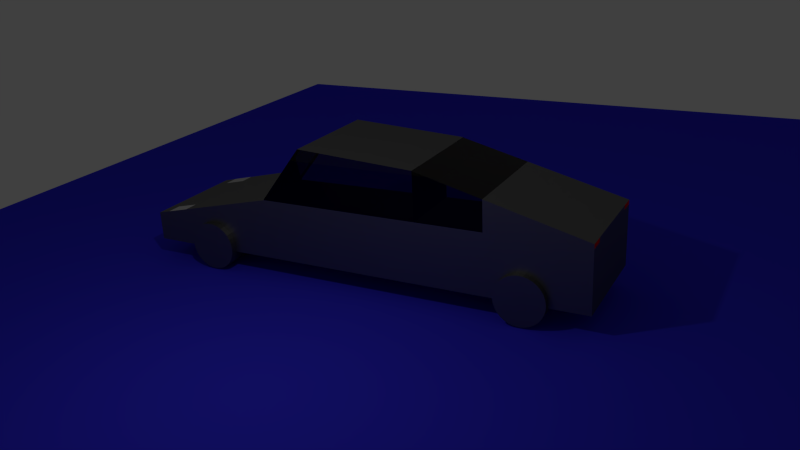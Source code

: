 # Source: auto.blend  (saved by Blender 2.76.0; exported with 4.5.12 LTS)
import bpy
from mathutils import Matrix  # noqa: F401  (used for matrix-valued properties, if any)

bpy.ops.wm.read_factory_settings(use_empty=True)
scene = bpy.context.scene
scene.name = 'Scene'

# ---- collections
col_collection_1 = bpy.data.collections.new('Collection 1'); scene.collection.children.link(col_collection_1)

# ---- materials (node trees are filled in below, after node groups)
mat_material_001 = bpy.data.materials.new('Material.001')
mat_material_001.alpha_threshold = 0.0
mat_material_001.roughness = 0.5
mat_material = bpy.data.materials.new('Material')
mat_material.alpha_threshold = 0.0
mat_material.roughness = 0.5
mat_material.line_color = (0.0, 0.0, 0.0, 1.0)
mat_glas = bpy.data.materials.new('glas')
mat_glas.alpha_threshold = 0.0
mat_glas.roughness = 0.5
mat_lichtvorne = bpy.data.materials.new('lichtvorne')
mat_lichtvorne.alpha_threshold = 0.0
mat_lichtvorne.roughness = 0.5
mat_lichtrot = bpy.data.materials.new('lichtrot')
mat_lichtrot.alpha_threshold = 0.0
mat_lichtrot.roughness = 0.5

# ---- material node trees
mat_material_001.use_nodes = True; mat_material_001.node_tree.nodes.clear()
_N = mat_material_001.node_tree.nodes; _L = mat_material_001.node_tree.links
n0 = _N.new('ShaderNodeOutputMaterial'); n0.name = 'Material Output'; n0.location = (300, 300)
n1 = _N.new('ShaderNodeBsdfDiffuse'); n1.name = 'Diffuse BSDF'; n1.location = (10, 300)
n1.inputs[0].default_value = (0.03725, 0.03086, 0.8, 1.0)
_L.new(n1.outputs[0], n0.inputs[0])
n0.is_active_output = True
mat_material.use_nodes = True; mat_material.node_tree.nodes.clear()
_N = mat_material.node_tree.nodes; _L = mat_material.node_tree.links
n0 = _N.new('ShaderNodeOutputMaterial'); n0.name = 'Material Output'; n0.location = (300, 300)
n1 = _N.new('ShaderNodeMixShader'); n1.name = 'Mix Shader'; n1.location = (10, 300)
n2 = _N.new('ShaderNodeBsdfDiffuse'); n2.name = 'Diffuse BSDF'; n2.location = (-190, 200)
n2.inputs[0].default_value = (0.02198, 0.02198, 0.02198, 1.0)
n3 = _N.new('ShaderNodeBsdfAnisotropic'); n3.name = 'Glossy BSDF'; n3.location = (-190, 100)
n3.distribution = 'GGX'
n3.inputs[0].default_value = (0.3672, 0.3672, 0.3672, 1.0)
n3.inputs[1].default_value = 0.4472
_L.new(n1.outputs[0], n0.inputs[0])
_L.new(n2.outputs[0], n1.inputs[1])
_L.new(n3.outputs[0], n1.inputs[2])
n0.is_active_output = True
mat_glas.use_nodes = True; mat_glas.node_tree.nodes.clear()
_N = mat_glas.node_tree.nodes; _L = mat_glas.node_tree.links
n0 = _N.new('ShaderNodeOutputMaterial'); n0.name = 'Material Output'; n0.location = (300, 300)
n1 = _N.new('ShaderNodeBsdfGlass'); n1.name = 'Glass BSDF'; n1.location = (10, 300)
n1.distribution = 'BECKMANN'
n1.inputs[0].default_value = (0.4385, 0.41, 0.4225, 1.0)
n1.inputs[2].default_value = 1.45
_L.new(n1.outputs[0], n0.inputs[0])
n0.is_active_output = True
mat_lichtvorne.use_nodes = True; mat_lichtvorne.node_tree.nodes.clear()
_N = mat_lichtvorne.node_tree.nodes; _L = mat_lichtvorne.node_tree.links
n0 = _N.new('ShaderNodeOutputMaterial'); n0.name = 'Material Output'; n0.location = (300, 300)
n1 = _N.new('ShaderNodeBsdfDiffuse'); n1.name = 'Diffuse BSDF'; n1.location = (10, 300)
n1.inputs[0].default_value = (0.4869, 0.4869, 0.4869, 1.0)
_L.new(n1.outputs[0], n0.inputs[0])
n0.is_active_output = True
mat_lichtrot.use_nodes = True; mat_lichtrot.node_tree.nodes.clear()
_N = mat_lichtrot.node_tree.nodes; _L = mat_lichtrot.node_tree.links
n0 = _N.new('ShaderNodeOutputMaterial'); n0.name = 'Material Output'; n0.location = (300, 300)
n1 = _N.new('ShaderNodeBsdfDiffuse'); n1.name = 'Diffuse BSDF'; n1.location = (10, 300)
n1.inputs[0].default_value = (0.8, 0.007784, 0.00942, 1.0)
_L.new(n1.outputs[0], n0.inputs[0])
n0.is_active_output = True

# ---- world
world_world = bpy.data.worlds.new('World'); scene.world = world_world
world_world.color = (0.05088, 0.05088, 0.05088)
world_world.use_sun_shadow = False
world_world.sun_shadow_jitter_overblur = 0.0
world_world.cycles.sampling_method = 'MANUAL'
world_world.cycles.sample_map_resolution = 256

# ---- cameras
cam_camera = bpy.data.cameras.new('Camera')
cam_camera.clip_end = 100.0
cam_camera.lens = 35.0
cam_camera.sensor_width = 32.0
cam_camera.sensor_height = 18.0
cam_camera.ortho_scale = 7.314
cam_camera.dof.focus_distance = 0.0

# ---- lights
light_lamp = bpy.data.lights.new('Lamp', 'POINT')
light_lamp.transmission_factor = 0.0
light_lamp.cutoff_distance = 30.0
light_lamp.energy = 100.0
light_lamp.shadow_buffer_clip_start = 1.001
light_lamp.shadow_soft_size = 0.1
light_lamp.shadow_maximum_resolution = 0.006
light_lamp.use_absolute_resolution = True
light_lamp.cycles.use_multiple_importance_sampling = False

# ---- meshes
me_plane = bpy.data.meshes.new('Plane')
me_plane.from_pydata([(-1.0, -1.0, 0.0), (1.0, -1.0, 0.0), (-1.0, 1.0, 0.0), (1.0, 1.0, 0.0)], [], [(0, 1, 3, 2)])
me_plane.materials.append(mat_material_001)
me_plane.use_remesh_preserve_volume = False
me_plane.use_remesh_preserve_attributes = False
me_plane.use_mirror_vertex_groups = False
me_plane.update()
me_cube = bpy.data.meshes.new('Cube')
me_cube.from_pydata([(1.0, 1.908, 0.9552), (1.0, -1.0, 0.9552), (-1.0, -1.0, 0.9552), (-1.0, 1.908, 0.9552), (1.0, 1.908, 2.043), (1.0, -1.0, 2.043), (-1.0, -1.0, 2.043), (-1.0, 1.908, 2.043), (1.0, -3.464, 0.9552), (-1.0, -3.464, 0.9552), (1.0, -3.464, 1.482), (-1.0, -3.464, 1.482), (1.0, 4.825, 0.9552), (-1.0, 4.825, 0.9552), (1.0, 4.825, 2.043), (-1.0, 4.825, 2.043), (1.0, 1.908, 2.901), (1.0, -1.0, 2.06), (-1.0, 1.908, 2.901), (-1.0, -1.0, 2.06), (1.0, 1.908, 2.895), (-1.0, 1.908, 2.895), (1.0, 4.825, 2.121), (-1.0, 4.825, 2.121), (1.0, -0.2085, 0.9552), (-1.0, -0.2085, 0.9552), (1.0, -0.2085, 2.043), (-1.0, -0.2085, 2.043), (1.0, -0.2085, 3.04), (-1.0, -0.2085, 3.04), (-0.7207, 1.908, 0.9552), (-0.7207, -1.0, 0.9552), (-0.7207, 1.908, 2.043), (-0.7207, -1.0, 2.043), (-0.7207, -3.464, 0.9552), (-0.7207, -3.464, 1.482), (-0.7207, 4.825, 0.9552), (-0.7207, 4.825, 2.043), (-0.7207, 1.908, 2.901), (-0.7207, -1.0, 2.06), (-0.7207, 1.908, 2.895), (-0.7207, 4.825, 2.121), (-0.7207, -0.2085, 3.04), (-0.7207, -0.2085, 0.9552), (0.7288, -0.2085, 3.04), (0.7288, 1.908, 0.9552), (0.7288, -1.0, 0.9552), (0.7288, 1.908, 2.043), (0.7288, -1.0, 2.043), (0.7288, -3.464, 0.9552), (0.7288, -3.464, 1.482), (0.7288, 4.825, 0.9552), (0.7288, 4.825, 2.043), (0.7288, 1.908, 2.901), (0.7288, -1.0, 2.06), (0.7288, 1.908, 2.895), (0.7288, 4.825, 2.121), (0.7288, -0.2085, 0.9552), (1.0, -2.809, 0.9552), (-1.0, -2.809, 0.9552), (-1.0, -2.809, 1.631), (1.0, -2.809, 1.631), (-0.7207, -2.809, 1.631), (-0.7207, -2.809, 0.9552), (0.7288, -2.809, 1.631), (0.7288, -2.809, 0.9552), (1.0, -3.227, 0.9552), (-1.0, -3.227, 1.536), (-0.7207, -3.227, 1.536), (-0.7207, -3.227, 0.9552), (0.7288, -3.227, 1.536), (0.7288, -3.227, 0.9552), (-1.0, -3.227, 0.9552), (1.0, -3.227, 1.536), (1.0, 3.089, 2.043), (-1.0, 3.089, 2.043), (-1.0, 3.089, 0.9552), (1.0, 3.089, 0.9552), (1.0, 3.089, 2.582), (-1.0, 3.089, 2.582), (-0.7207, 3.089, 2.582), (-0.7207, 3.089, 0.9552), (0.7288, 3.089, 0.9552), (0.7288, 3.089, 2.582), (0.241, 3.7, 1.473), (1.114, 3.7, 1.473), (0.241, 3.785, 1.469), (1.114, 3.785, 1.469), (0.241, 3.868, 1.447), (1.114, 3.868, 1.447), (0.241, 3.945, 1.41), (1.114, 3.945, 1.41), (0.241, 4.013, 1.358), (1.114, 4.013, 1.358), (0.241, 4.07, 1.295), (1.114, 4.07, 1.295), (0.241, 4.114, 1.221), (1.114, 4.114, 1.221), (0.241, 4.142, 1.14), (1.114, 4.142, 1.14), (0.241, 4.154, 1.055), (1.114, 4.154, 1.055), (0.241, 4.149, 0.9699), (1.114, 4.149, 0.9699), (0.241, 4.128, 0.8871), (1.114, 4.128, 0.8871), (0.241, 4.09, 0.81), (1.114, 4.09, 0.81), (0.241, 4.039, 0.7416), (1.114, 4.039, 0.7416), (0.241, 3.975, 0.6847), (1.114, 3.975, 0.6847), (0.241, 3.901, 0.6412), (1.114, 3.901, 0.6412), (0.241, 3.821, 0.613), (1.114, 3.821, 0.613), (0.241, 3.736, 0.6011), (1.114, 3.736, 0.6011), (0.241, 3.65, 0.606), (1.114, 3.65, 0.606), (0.241, 3.567, 0.6274), (1.114, 3.567, 0.6274), (0.241, 3.49, 0.6646), (1.114, 3.49, 0.6646), (0.241, 3.422, 0.7161), (1.114, 3.422, 0.7161), (0.241, 3.365, 0.78), (1.114, 3.365, 0.78), (0.241, 3.322, 0.8537), (1.114, 3.322, 0.8537), (0.241, 3.293, 0.9345), (1.114, 3.293, 0.9345), (0.241, 3.282, 1.019), (1.114, 3.282, 1.019), (0.241, 3.286, 1.105), (1.114, 3.286, 1.105), (0.241, 3.308, 1.188), (1.114, 3.308, 1.188), (0.241, 3.345, 1.265), (1.114, 3.345, 1.265), (0.241, 3.397, 1.333), (1.114, 3.397, 1.333), (0.241, 3.46, 1.39), (1.114, 3.46, 1.39), (0.241, 3.534, 1.433), (1.114, 3.534, 1.433), (0.241, 3.615, 1.462), (1.114, 3.615, 1.462), (0.241, -2.199, 1.473), (1.114, -2.199, 1.473), (0.241, -2.114, 1.469), (1.114, -2.114, 1.469), (0.241, -2.031, 1.447), (1.114, -2.031, 1.447), (0.241, -1.954, 1.41), (1.114, -1.954, 1.41), (0.241, -1.886, 1.358), (1.114, -1.886, 1.358), (0.241, -1.829, 1.295), (1.114, -1.829, 1.295), (0.241, -1.785, 1.221), (1.114, -1.785, 1.221), (0.241, -1.757, 1.14), (1.114, -1.757, 1.14), (0.241, -1.745, 1.055), (1.114, -1.745, 1.055), (0.241, -1.75, 0.9699), (1.114, -1.75, 0.9699), (0.241, -1.771, 0.8871), (1.114, -1.771, 0.8871), (0.241, -1.809, 0.81), (1.114, -1.809, 0.81), (0.241, -1.86, 0.7416), (1.114, -1.86, 0.7416), (0.241, -1.924, 0.6847), (1.114, -1.924, 0.6847), (0.241, -1.998, 0.6412), (1.114, -1.998, 0.6412), (0.241, -2.078, 0.613), (1.114, -2.078, 0.613), (0.241, -2.163, 0.6011), (1.114, -2.163, 0.6011), (0.241, -2.249, 0.606), (1.114, -2.249, 0.606), (0.241, -2.331, 0.6274), (1.114, -2.331, 0.6274), (0.241, -2.409, 0.6646), (1.114, -2.409, 0.6646), (0.241, -2.477, 0.7161), (1.114, -2.477, 0.7161), (0.241, -2.534, 0.78), (1.114, -2.534, 0.78), (0.241, -2.577, 0.8537), (1.114, -2.577, 0.8537), (0.241, -2.605, 0.9345), (1.114, -2.605, 0.9345), (0.241, -2.617, 1.019), (1.114, -2.617, 1.019), (0.241, -2.613, 1.105), (1.114, -2.613, 1.105), (0.241, -2.591, 1.188), (1.114, -2.591, 1.188), (0.241, -2.554, 1.265), (1.114, -2.554, 1.265), (0.241, -2.502, 1.333), (1.114, -2.502, 1.333), (0.241, -2.439, 1.39), (1.114, -2.439, 1.39), (0.241, -2.365, 1.433), (1.114, -2.365, 1.433), (0.241, -2.284, 1.462), (1.114, -2.284, 1.462), (-1.11, -2.199, 1.473), (-0.2371, -2.199, 1.473), (-1.11, -2.114, 1.469), (-0.2371, -2.114, 1.469), (-1.11, -2.031, 1.447), (-0.2371, -2.031, 1.447), (-1.11, -1.954, 1.41), (-0.2371, -1.954, 1.41), (-1.11, -1.886, 1.358), (-0.2371, -1.886, 1.358), (-1.11, -1.829, 1.295), (-0.2371, -1.829, 1.295), (-1.11, -1.785, 1.221), (-0.2371, -1.785, 1.221), (-1.11, -1.757, 1.14), (-0.2371, -1.757, 1.14), (-1.11, -1.745, 1.055), (-0.2371, -1.745, 1.055), (-1.11, -1.75, 0.9699), (-0.2371, -1.75, 0.9699), (-1.11, -1.771, 0.8871), (-0.2371, -1.771, 0.8871), (-1.11, -1.809, 0.81), (-0.2371, -1.809, 0.81), (-1.11, -1.86, 0.7416), (-0.2371, -1.86, 0.7416), (-1.11, -1.924, 0.6847), (-0.2371, -1.924, 0.6847), (-1.11, -1.998, 0.6412), (-0.2371, -1.998, 0.6412), (-1.11, -2.078, 0.613), (-0.2371, -2.078, 0.613), (-1.11, -2.163, 0.6011), (-0.2371, -2.163, 0.6011), (-1.11, -2.249, 0.606), (-0.2371, -2.249, 0.606), (-1.11, -2.331, 0.6274), (-0.2371, -2.331, 0.6274), (-1.11, -2.409, 0.6646), (-0.2371, -2.409, 0.6646), (-1.11, -2.477, 0.7161), (-0.2371, -2.477, 0.7161), (-1.11, -2.534, 0.78), (-0.2371, -2.534, 0.78), (-1.11, -2.577, 0.8537), (-0.2371, -2.577, 0.8537), (-1.11, -2.605, 0.9345), (-0.2371, -2.605, 0.9345), (-1.11, -2.617, 1.019), (-0.2371, -2.617, 1.019), (-1.11, -2.613, 1.105), (-0.2371, -2.613, 1.105), (-1.11, -2.591, 1.188), (-0.2371, -2.591, 1.188), (-1.11, -2.554, 1.265), (-0.2371, -2.554, 1.265), (-1.11, -2.502, 1.333), (-0.2371, -2.502, 1.333), (-1.11, -2.439, 1.39), (-0.2371, -2.439, 1.39), (-1.11, -2.365, 1.433), (-0.2371, -2.365, 1.433), (-1.11, -2.284, 1.462), (-0.2371, -2.284, 1.462), (-1.11, 3.635, 1.473), (-0.2371, 3.635, 1.473), (-1.11, 3.72, 1.469), (-0.2371, 3.72, 1.469), (-1.11, 3.803, 1.447), (-0.2371, 3.803, 1.447), (-1.11, 3.88, 1.41), (-0.2371, 3.88, 1.41), (-1.11, 3.949, 1.358), (-0.2371, 3.949, 1.358), (-1.11, 4.006, 1.295), (-0.2371, 4.006, 1.295), (-1.11, 4.049, 1.221), (-0.2371, 4.049, 1.221), (-1.11, 4.077, 1.14), (-0.2371, 4.077, 1.14), (-1.11, 4.089, 1.055), (-0.2371, 4.089, 1.055), (-1.11, 4.084, 0.9699), (-0.2371, 4.084, 0.9699), (-1.11, 4.063, 0.8871), (-0.2371, 4.063, 0.8871), (-1.11, 4.026, 0.81), (-0.2371, 4.026, 0.81), (-1.11, 3.974, 0.7416), (-0.2371, 3.974, 0.7416), (-1.11, 3.91, 0.6847), (-0.2371, 3.91, 0.6847), (-1.11, 3.837, 0.6412), (-0.2371, 3.837, 0.6412), (-1.11, 3.756, 0.613), (-0.2371, 3.756, 0.613), (-1.11, 3.671, 0.6011), (-0.2371, 3.671, 0.6011), (-1.11, 3.586, 0.606), (-0.2371, 3.586, 0.606), (-1.11, 3.503, 0.6274), (-0.2371, 3.503, 0.6274), (-1.11, 3.426, 0.6646), (-0.2371, 3.426, 0.6646), (-1.11, 3.357, 0.7161), (-0.2371, 3.357, 0.7161), (-1.11, 3.3, 0.78), (-0.2371, 3.3, 0.78), (-1.11, 3.257, 0.8537), (-0.2371, 3.257, 0.8537), (-1.11, 3.229, 0.9345), (-0.2371, 3.229, 0.9345), (-1.11, 3.217, 1.019), (-0.2371, 3.217, 1.019), (-1.11, 3.222, 1.105), (-0.2371, 3.222, 1.105), (-1.11, 3.243, 1.188), (-0.2371, 3.243, 1.188), (-1.11, 3.28, 1.265), (-0.2371, 3.28, 1.265), (-1.11, 3.332, 1.333), (-0.2371, 3.332, 1.333), (-1.11, 3.396, 1.39), (-0.2371, 3.396, 1.39), (-1.11, 3.469, 1.433), (-0.2371, 3.469, 1.433), (-1.11, 3.55, 1.462), (-0.2371, 3.55, 1.462), (6.44, -1.64, 3.33)], [], [(43, 31, 2, 25), (27, 6, 19, 29), (24, 26, 5, 1), (71, 66, 8, 49), (25, 27, 7, 3), (47, 4, 20, 55), (34, 35, 11, 9), (68, 67, 11, 35), (67, 72, 9, 11), (66, 73, 10, 8), (37, 36, 13, 15), (76, 75, 15, 13), (81, 76, 13, 36), (74, 77, 12, 14), (42, 29, 19, 39), (32, 7, 18, 38), (48, 5, 17, 54), (26, 4, 16, 28), (83, 78, 22, 56), (75, 7, 21, 79), (37, 15, 23, 41), (74, 14, 22, 78), (5, 26, 28, 17), (38, 18, 29, 42), (2, 6, 27, 25), (0, 4, 26, 24), (7, 27, 29, 18), (30, 43, 25, 3), (45, 57, 43, 30), (53, 38, 42, 44), (52, 37, 41, 56), (79, 80, 41, 23), (6, 33, 39, 19), (47, 32, 38, 53), (44, 42, 39, 54), (82, 81, 36, 51), (52, 51, 36, 37), (70, 68, 35, 50), (49, 50, 35, 34), (7, 32, 40, 21), (72, 69, 34, 9), (57, 46, 31, 43), (24, 1, 46, 57), (8, 10, 50, 49), (73, 70, 50, 10), (14, 12, 51, 52), (77, 82, 51, 12), (28, 44, 54, 17), (4, 47, 53, 16), (14, 52, 56, 22), (16, 53, 44, 28), (0, 24, 57, 45), (80, 83, 56, 41), (33, 48, 54, 39), (32, 47, 55, 40), (69, 71, 49, 34), (31, 46, 65, 63), (5, 48, 64, 61), (2, 31, 63, 59), (48, 33, 62, 64), (1, 5, 61, 58), (6, 2, 59, 60), (33, 6, 60, 62), (46, 1, 58, 65), (63, 65, 71, 69), (61, 64, 70, 73), (59, 63, 69, 72), (64, 62, 68, 70), (58, 61, 73, 66), (60, 59, 72, 67), (62, 60, 67, 68), (65, 58, 66, 71), (40, 55, 83, 80), (0, 45, 82, 77), (45, 30, 81, 82), (21, 40, 80, 79), (4, 74, 78, 20), (15, 75, 79, 23), (55, 20, 78, 83), (4, 0, 77, 74), (30, 3, 76, 81), (3, 7, 75, 76), (84, 85, 87, 86), (86, 87, 89, 88), (88, 89, 91, 90), (90, 91, 93, 92), (92, 93, 95, 94), (94, 95, 97, 96), (96, 97, 99, 98), (98, 99, 101, 100), (100, 101, 103, 102), (102, 103, 105, 104), (104, 105, 107, 106), (106, 107, 109, 108), (108, 109, 111, 110), (110, 111, 113, 112), (112, 113, 115, 114), (114, 115, 117, 116), (116, 117, 119, 118), (118, 119, 121, 120), (120, 121, 123, 122), (122, 123, 125, 124), (124, 125, 127, 126), (126, 127, 129, 128), (128, 129, 131, 130), (130, 131, 133, 132), (132, 133, 135, 134), (134, 135, 137, 136), (136, 137, 139, 138), (138, 139, 141, 140), (140, 141, 143, 142), (142, 143, 145, 144), (87, 85, 147, 145, 143, 141, 139, 137, 135, 133, 131, 129, 127, 125, 123, 121, 119, 117, 115, 113, 111, 109, 107, 105, 103, 101, 99, 97, 95, 93, 91, 89), (146, 147, 85, 84), (144, 145, 147, 146), (84, 86, 88, 90, 92, 94, 96, 98, 100, 102, 104, 106, 108, 110, 112, 114, 116, 118, 120, 122, 124, 126, 128, 130, 132, 134, 136, 138, 140, 142, 144, 146), (148, 149, 151, 150), (150, 151, 153, 152), (152, 153, 155, 154), (154, 155, 157, 156), (156, 157, 159, 158), (158, 159, 161, 160), (160, 161, 163, 162), (162, 163, 165, 164), (164, 165, 167, 166), (166, 167, 169, 168), (168, 169, 171, 170), (170, 171, 173, 172), (172, 173, 175, 174), (174, 175, 177, 176), (176, 177, 179, 178), (178, 179, 181, 180), (180, 181, 183, 182), (182, 183, 185, 184), (184, 185, 187, 186), (186, 187, 189, 188), (188, 189, 191, 190), (190, 191, 193, 192), (192, 193, 195, 194), (194, 195, 197, 196), (196, 197, 199, 198), (198, 199, 201, 200), (200, 201, 203, 202), (202, 203, 205, 204), (204, 205, 207, 206), (206, 207, 209, 208), (151, 149, 211, 209, 207, 205, 203, 201, 199, 197, 195, 193, 191, 189, 187, 185, 183, 181, 179, 177, 175, 173, 171, 169, 167, 165, 163, 161, 159, 157, 155, 153), (210, 211, 149, 148), (208, 209, 211, 210), (148, 150, 152, 154, 156, 158, 160, 162, 164, 166, 168, 170, 172, 174, 176, 178, 180, 182, 184, 186, 188, 190, 192, 194, 196, 198, 200, 202, 204, 206, 208, 210), (212, 213, 215, 214), (214, 215, 217, 216), (216, 217, 219, 218), (218, 219, 221, 220), (220, 221, 223, 222), (222, 223, 225, 224), (224, 225, 227, 226), (226, 227, 229, 228), (228, 229, 231, 230), (230, 231, 233, 232), (232, 233, 235, 234), (234, 235, 237, 236), (236, 237, 239, 238), (238, 239, 241, 240), (240, 241, 243, 242), (242, 243, 245, 244), (244, 245, 247, 246), (246, 247, 249, 248), (248, 249, 251, 250), (250, 251, 253, 252), (252, 253, 255, 254), (254, 255, 257, 256), (256, 257, 259, 258), (258, 259, 261, 260), (260, 261, 263, 262), (262, 263, 265, 264), (264, 265, 267, 266), (266, 267, 269, 268), (268, 269, 271, 270), (270, 271, 273, 272), (215, 213, 275, 273, 271, 269, 267, 265, 263, 261, 259, 257, 255, 253, 251, 249, 247, 245, 243, 241, 239, 237, 235, 233, 231, 229, 227, 225, 223, 221, 219, 217), (274, 275, 213, 212), (272, 273, 275, 274), (212, 214, 216, 218, 220, 222, 224, 226, 228, 230, 232, 234, 236, 238, 240, 242, 244, 246, 248, 250, 252, 254, 256, 258, 260, 262, 264, 266, 268, 270, 272, 274), (276, 277, 279, 278), (278, 279, 281, 280), (280, 281, 283, 282), (282, 283, 285, 284), (284, 285, 287, 286), (286, 287, 289, 288), (288, 289, 291, 290), (290, 291, 293, 292), (292, 293, 295, 294), (294, 295, 297, 296), (296, 297, 299, 298), (298, 299, 301, 300), (300, 301, 303, 302), (302, 303, 305, 304), (304, 305, 307, 306), (306, 307, 309, 308), (308, 309, 311, 310), (310, 311, 313, 312), (312, 313, 315, 314), (314, 315, 317, 316), (316, 317, 319, 318), (318, 319, 321, 320), (320, 321, 323, 322), (322, 323, 325, 324), (324, 325, 327, 326), (326, 327, 329, 328), (328, 329, 331, 330), (330, 331, 333, 332), (332, 333, 335, 334), (334, 335, 337, 336), (279, 277, 339, 337, 335, 333, 331, 329, 327, 325, 323, 321, 319, 317, 315, 313, 311, 309, 307, 305, 303, 301, 299, 297, 295, 293, 291, 289, 287, 285, 283, 281), (338, 339, 277, 276), (336, 337, 339, 338), (276, 278, 280, 282, 284, 286, 288, 290, 292, 294, 296, 298, 300, 302, 304, 306, 308, 310, 312, 314, 316, 318, 320, 322, 324, 326, 328, 330, 332, 334, 336, 338)])
me_cube.polygons.foreach_set('material_index', [0, 1, 0, 0, 0, 1, 0, 0, 0, 0, 0, 0, 0, 0, 0, 1, 0, 1, 0, 1, 3, 0, 1, 0, 0, 0, 1, 0, 0, 0, 0, 0, 0, 0, 1, 0, 0, 0, 0, 1, 0, 0, 0, 0, 0, 0, 0, 0, 1, 3, 0, 0, 0, 0, 0, 0, 0, 0, 0, 0, 0, 0, 0, 0, 0, 2, 0, 0, 0, 0, 2, 0, 1, 0, 0, 1, 1, 0, 1, 0, 0, 0, 0, 0, 0, 0, 0, 0, 0, 0, 0, 0, 0, 0, 0, 0, 0, 0, 0, 0, 0, 0, 0, 0, 0, 0, 0, 0, 0, 0, 0, 0, 0, 0, 0, 0, 0, 0, 0, 0, 0, 0, 0, 0, 0, 0, 0, 0, 0, 0, 0, 0, 0, 0, 0, 0, 0, 0, 0, 0, 0, 0, 0, 0, 0, 0, 0, 0, 0, 0, 0, 0, 0, 0, 0, 0, 0, 0, 0, 0, 0, 0, 0, 0, 0, 0, 0, 0, 0, 0, 0, 0, 0, 0, 0, 0, 0, 0, 0, 0, 0, 0, 0, 0, 0, 0, 0, 0, 0, 0, 0, 0, 0, 0, 0, 0, 0, 0, 0, 0, 0, 0, 0, 0, 0, 0, 0, 0, 0, 0, 0, 0, 0, 0, 0, 0, 0, 0])
me_cube.materials.append(mat_material)
me_cube.materials.append(mat_glas)
me_cube.materials.append(mat_lichtvorne)
me_cube.materials.append(mat_lichtrot)
me_cube.use_remesh_preserve_volume = False
me_cube.use_remesh_preserve_attributes = False
me_cube.use_mirror_vertex_groups = False
me_cube.update()

# ---- objects
ob_plane = bpy.data.objects.new('Plane', me_plane)
ob_cube = bpy.data.objects.new('Cube', me_cube)
ob_lamp = bpy.data.objects.new('Lamp', light_lamp)
ob_camera = bpy.data.objects.new('Camera', cam_camera)

# ---- transforms, parenting, visibility, modifiers, constraints
ob_plane.location = (-2.984, 1.038, 0.578)
ob_plane.scale = (10.0, 10.0, 10.0)
ob_plane.lineart.crease_threshold = 0.0
ob_cube.location = (0.0, 0.0, 0.0)
ob_cube.lock_rotations_4d = False
ob_cube.empty_display_type = 'ARROWS'
ob_cube.lineart.crease_threshold = 0.0
ob_lamp.location = (4.076, 1.005, 5.904)
ob_lamp.rotation_euler = (0.6503, 0.05522, 1.866)
ob_lamp.lock_rotations_4d = False
ob_lamp.empty_display_type = 'ARROWS'
ob_lamp.color = (0.0, 0.0, 0.0, 0.0)
ob_lamp.lineart.crease_threshold = 0.0
ob_camera.location = (12.46, 7.901, 7.105)
ob_camera.rotation_euler = (1.195, 0.04392, 2.052)
ob_camera.lock_rotations_4d = False
ob_camera.empty_display_type = 'ARROWS'
ob_camera.color = (0.0, 0.0, 0.0, 0.0)
ob_camera.display_type = 'WIRE'
ob_camera.lineart.crease_threshold = 0.0

# ---- collection membership
col_collection_1.objects.link(ob_plane)
col_collection_1.objects.link(ob_cube)
col_collection_1.objects.link(ob_lamp)
col_collection_1.objects.link(ob_camera)

# ---- scene / render settings (as saved in the file)
scene.camera = ob_camera
scene.frame_start = 1; scene.frame_end = 250; scene.frame_set(1)
scene.render.engine = 'CYCLES'
scene.render.resolution_percentage = 50
scene.render.dither_intensity = 0.0
scene.cycles.use_denoising = False
scene.cycles.samples = 10
scene.cycles.sampling_pattern = 'TABULATED_SOBOL'
scene.cycles.light_sampling_threshold = 0.0
scene.cycles.use_adaptive_sampling = False
scene.cycles.use_light_tree = False
scene.cycles.blur_glossy = 0.0
scene.cycles.pixel_filter_type = 'GAUSSIAN'
scene.cycles.sample_clamp_indirect = 0.0
scene.view_settings.view_transform = 'Standard'
bpy.context.view_layer.update()

